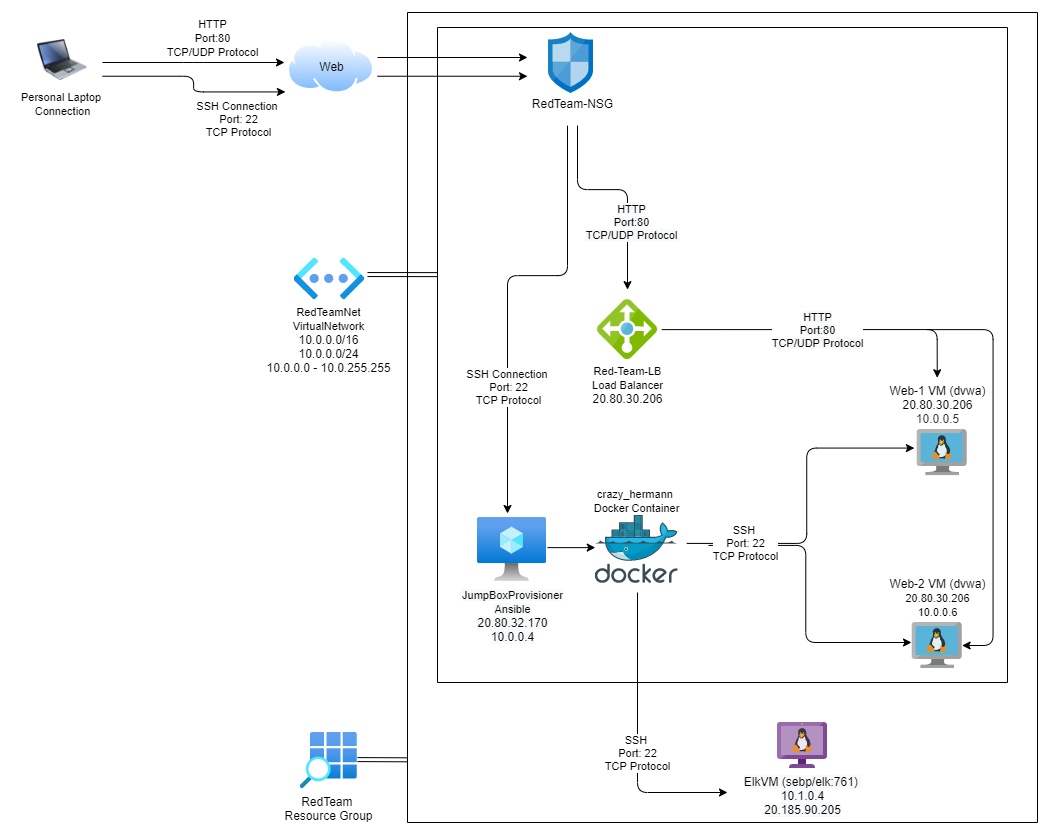

The diagram above was exported from draw.io. Its source (the exported page's mxGraphModel, read from the mxfile embedded in the PNG):
<mxGraphModel dx="1378" dy="880" grid="1" gridSize="10" guides="1" tooltips="1" connect="1" arrows="1" fold="1" page="1" pageScale="1" pageWidth="1100" pageHeight="850" math="0" shadow="0">
  <root>
    <mxCell id="0" />
    <mxCell id="1" parent="0" />
    <mxCell id="SU47ZN8cGkXmduL1PL9v-42" value="" style="rounded=0;whiteSpace=wrap;html=1;direction=south;" vertex="1" parent="1">
      <mxGeometry x="410" y="10" width="630" height="810" as="geometry" />
    </mxCell>
    <mxCell id="SU47ZN8cGkXmduL1PL9v-49" value="" style="rounded=0;whiteSpace=wrap;html=1;direction=south;" vertex="1" parent="1">
      <mxGeometry x="440" y="25" width="570" height="655" as="geometry" />
    </mxCell>
    <mxCell id="SU47ZN8cGkXmduL1PL9v-7" value="" style="edgeStyle=elbowEdgeStyle;elbow=horizontal;endArrow=classic;html=1;" edge="1" parent="1">
      <mxGeometry width="50" height="50" relative="1" as="geometry">
        <mxPoint x="711.0600000000001" y="542.92" as="sourcePoint" />
        <mxPoint x="914" y="640" as="targetPoint" />
        <Array as="points">
          <mxPoint x="808.29" y="566.92" />
        </Array>
      </mxGeometry>
    </mxCell>
    <mxCell id="KcS81fS4ds9RUTDdQTcd-22" value="" style="image;html=1;image=img/lib/clip_art/computers/Laptop_128x128.png" parent="1" vertex="1">
      <mxGeometry x="40" y="25" width="50" height="65" as="geometry" />
    </mxCell>
    <mxCell id="KcS81fS4ds9RUTDdQTcd-23" value="&lt;font style=&quot;font-size: 11px&quot;&gt;Personal Laptop&amp;nbsp;&lt;br&gt;Connection&lt;/font&gt;&lt;br&gt;" style="text;html=1;align=center;verticalAlign=middle;resizable=0;points=[];autosize=1;strokeColor=none;" parent="1" vertex="1">
      <mxGeometry x="15" y="86.23999999999998" width="100" height="30" as="geometry" />
    </mxCell>
    <mxCell id="KcS81fS4ds9RUTDdQTcd-52" value="&lt;font style=&quot;background-color: rgb(248 , 249 , 250) ; font-size: 11px&quot;&gt;JumpBoxProvisioner&lt;br&gt;Ansible&lt;br&gt;&lt;/font&gt;&lt;font style=&quot;background-color: rgb(248 , 249 , 250)&quot;&gt;20.80.32.170&lt;br&gt;10.0.0.4&lt;/font&gt;" style="aspect=fixed;html=1;points=[];align=center;image;fontSize=12;image=img/lib/azure2/compute/Virtual_Machine.svg;" parent="1" vertex="1">
      <mxGeometry x="480" y="514.92" width="69" height="64" as="geometry" />
    </mxCell>
    <mxCell id="KcS81fS4ds9RUTDdQTcd-56" value="" style="aspect=fixed;html=1;points=[];align=center;image;fontSize=12;image=img/lib/mscae/Docker.svg;" parent="1" vertex="1">
      <mxGeometry x="597.77" y="512.92" width="82.93" height="68" as="geometry" />
    </mxCell>
    <mxCell id="KcS81fS4ds9RUTDdQTcd-59" value="" style="aspect=fixed;html=1;points=[];align=center;image;fontSize=12;image=img/lib/mscae/VM_Linux.svg;" parent="1" vertex="1">
      <mxGeometry x="919.63" y="427.12" width="50" height="46" as="geometry" />
    </mxCell>
    <mxCell id="KcS81fS4ds9RUTDdQTcd-62" value="&lt;div style=&quot;text-align: center&quot;&gt;&lt;span style=&quot;background-color: rgb(255 , 255 , 255) ; font-family: &amp;#34;az_ea_font&amp;#34; , &amp;#34;segoe ui&amp;#34; , &amp;#34;az_font&amp;#34; , , , &amp;#34;blinkmacsystemfont&amp;#34; , &amp;#34;roboto&amp;#34; , &amp;#34;oxygen&amp;#34; , &amp;#34;ubuntu&amp;#34; , &amp;#34;cantarell&amp;#34; , &amp;#34;open sans&amp;#34; , &amp;#34;helvetica neue&amp;#34; , sans-serif&quot;&gt;&lt;font style=&quot;font-size: 12px&quot;&gt;Web-1 VM (dvwa)&lt;/font&gt;&lt;/span&gt;&lt;/div&gt;&lt;div style=&quot;text-align: center&quot;&gt;&lt;span style=&quot;background-color: rgb(255 , 255 , 255) ; font-family: &amp;#34;az_ea_font&amp;#34; , &amp;#34;segoe ui&amp;#34; , &amp;#34;az_font&amp;#34; , , , &amp;#34;blinkmacsystemfont&amp;#34; , &amp;#34;roboto&amp;#34; , &amp;#34;oxygen&amp;#34; , &amp;#34;ubuntu&amp;#34; , &amp;#34;cantarell&amp;#34; , &amp;#34;open sans&amp;#34; , &amp;#34;helvetica neue&amp;#34; , sans-serif&quot;&gt;&lt;font style=&quot;font-size: 12px&quot;&gt;20.80.30.206&lt;/font&gt;&lt;/span&gt;&lt;/div&gt;&lt;span style=&quot;color: rgb(50 , 49 , 48) ; background-color: rgb(255 , 255 , 255)&quot;&gt;&lt;font style=&quot;font-size: 12px&quot;&gt;10.0.0.5&lt;/font&gt;&lt;/span&gt;" style="text;html=1;align=center;verticalAlign=middle;resizable=0;points=[];autosize=1;strokeColor=none;" parent="1" vertex="1">
      <mxGeometry x="884.63" y="377.12" width="110" height="50" as="geometry" />
    </mxCell>
    <mxCell id="zFaeunoJakqGI8AmNoZm-2" value="&lt;font style=&quot;background-color: rgb(248 , 249 , 250)&quot;&gt;&lt;br&gt;&lt;/font&gt;" style="aspect=fixed;html=1;points=[];align=center;image;fontSize=12;image=img/lib/azure2/networking/Virtual_Networks_Classic.svg;rotation=-90;direction=north;" parent="1" vertex="1">
      <mxGeometry x="310" y="240.03999999999994" width="42.15" height="70.58" as="geometry" />
    </mxCell>
    <mxCell id="zFaeunoJakqGI8AmNoZm-7" value="" style="aspect=fixed;html=1;points=[];align=center;image;fontSize=12;image=img/lib/mscae/Load_Balancer_feature.svg;" parent="1" vertex="1">
      <mxGeometry x="600" y="297.12" width="60" height="60" as="geometry" />
    </mxCell>
    <mxCell id="zFaeunoJakqGI8AmNoZm-8" value="" style="aspect=fixed;html=1;points=[];align=center;image;fontSize=12;image=img/lib/mscae/Network_Security_Groups_Classic.svg;" parent="1" vertex="1">
      <mxGeometry x="550.98" y="30" width="45.32" height="61.24" as="geometry" />
    </mxCell>
    <mxCell id="zFaeunoJakqGI8AmNoZm-12" value="RedTeam-NSG" style="text;html=1;align=center;verticalAlign=middle;resizable=0;points=[];autosize=1;strokeColor=none;" parent="1" vertex="1">
      <mxGeometry x="525.49" y="91.24000000000007" width="100" height="20" as="geometry" />
    </mxCell>
    <mxCell id="zFaeunoJakqGI8AmNoZm-13" value="&lt;font style=&quot;font-size: 11px&quot;&gt;crazy_hermann &lt;br&gt;Docker Container&lt;/font&gt;" style="text;html=1;align=center;verticalAlign=middle;resizable=0;points=[];autosize=1;strokeColor=none;" parent="1" vertex="1">
      <mxGeometry x="589.24" y="482.9200000000001" width="100" height="30" as="geometry" />
    </mxCell>
    <mxCell id="zFaeunoJakqGI8AmNoZm-23" value="" style="aspect=fixed;perimeter=ellipsePerimeter;html=1;align=center;shadow=0;dashed=0;spacingTop=3;image;image=img/lib/active_directory/internet_cloud.svg;" parent="1" vertex="1">
      <mxGeometry x="290" y="36.24" width="87.3" height="55" as="geometry" />
    </mxCell>
    <mxCell id="zFaeunoJakqGI8AmNoZm-31" value="" style="endArrow=classic;html=1;" parent="1" edge="1">
      <mxGeometry relative="1" as="geometry">
        <mxPoint x="550" y="545.12" as="sourcePoint" />
        <mxPoint x="597.77" y="545.12" as="targetPoint" />
      </mxGeometry>
    </mxCell>
    <mxCell id="zFaeunoJakqGI8AmNoZm-50" value="Web" style="text;html=1;align=center;verticalAlign=middle;resizable=0;points=[];autosize=1;strokeColor=none;" parent="1" vertex="1">
      <mxGeometry x="313.65" y="53.739999999999995" width="40" height="20" as="geometry" />
    </mxCell>
    <mxCell id="zFaeunoJakqGI8AmNoZm-11" value="&lt;font style=&quot;font-size: 11px&quot;&gt;Red-Team-LB&lt;br&gt;Load Balancer&lt;/font&gt;&lt;br&gt;20.80.30.206" style="text;html=1;align=center;verticalAlign=middle;resizable=0;points=[];autosize=1;strokeColor=none;" parent="1" vertex="1">
      <mxGeometry x="585" y="357.12" width="90" height="50" as="geometry" />
    </mxCell>
    <mxCell id="SU47ZN8cGkXmduL1PL9v-6" value="" style="edgeStyle=elbowEdgeStyle;elbow=horizontal;endArrow=classic;html=1;entryX=-0.055;entryY=0.401;entryDx=0;entryDy=0;entryPerimeter=0;" edge="1" parent="1" target="KcS81fS4ds9RUTDdQTcd-59">
      <mxGeometry width="50" height="50" relative="1" as="geometry">
        <mxPoint x="689.24" y="540.92" as="sourcePoint" />
        <mxPoint x="900" y="447.12" as="targetPoint" />
        <Array as="points">
          <mxPoint x="809.24" y="494.91999999999996" />
        </Array>
      </mxGeometry>
    </mxCell>
    <mxCell id="SU47ZN8cGkXmduL1PL9v-24" value="SSH&amp;nbsp;&lt;br&gt;Port: 22&lt;br&gt;TCP Protocol" style="edgeLabel;html=1;align=center;verticalAlign=middle;resizable=0;points=[];" vertex="1" connectable="0" parent="SU47ZN8cGkXmduL1PL9v-6">
      <mxGeometry x="-0.731" y="-2" relative="1" as="geometry">
        <mxPoint x="15" y="-3" as="offset" />
      </mxGeometry>
    </mxCell>
    <mxCell id="SU47ZN8cGkXmduL1PL9v-10" value="" style="edgeStyle=elbowEdgeStyle;elbow=vertical;endArrow=classic;html=1;strokeWidth=1;" edge="1" parent="1">
      <mxGeometry width="50" height="50" relative="1" as="geometry">
        <mxPoint x="570" y="123.12" as="sourcePoint" />
        <mxPoint x="510" y="511" as="targetPoint" />
        <Array as="points">
          <mxPoint x="510" y="273.12" />
          <mxPoint x="480" y="187.12" />
          <mxPoint x="585.11" y="187.12" />
        </Array>
      </mxGeometry>
    </mxCell>
    <mxCell id="SU47ZN8cGkXmduL1PL9v-17" value="&lt;font style=&quot;font-size: 11px&quot;&gt;SSH Connection&amp;nbsp;&lt;br&gt;Port: 22&lt;br&gt;TCP Protocol&lt;/font&gt;" style="edgeLabel;html=1;align=center;verticalAlign=middle;resizable=0;points=[];" vertex="1" connectable="0" parent="SU47ZN8cGkXmduL1PL9v-10">
      <mxGeometry x="0.432" relative="1" as="geometry">
        <mxPoint as="offset" />
      </mxGeometry>
    </mxCell>
    <mxCell id="SU47ZN8cGkXmduL1PL9v-12" value="" style="edgeStyle=elbowEdgeStyle;elbow=vertical;endArrow=classic;html=1;strokeWidth=1;" edge="1" parent="1">
      <mxGeometry width="50" height="50" relative="1" as="geometry">
        <mxPoint x="580" y="123.12" as="sourcePoint" />
        <mxPoint x="630" y="287.12" as="targetPoint" />
        <Array as="points">
          <mxPoint x="640" y="187.12" />
        </Array>
      </mxGeometry>
    </mxCell>
    <mxCell id="SU47ZN8cGkXmduL1PL9v-40" value="&lt;span style=&quot;font-family: &amp;#34;helvetica&amp;#34; ; background-color: rgb(248 , 249 , 250)&quot;&gt;HTTP&lt;/span&gt;&lt;br style=&quot;font-family: &amp;#34;helvetica&amp;#34; ; background-color: rgb(248 , 249 , 250)&quot;&gt;&lt;span style=&quot;font-family: &amp;#34;helvetica&amp;#34; ; background-color: rgb(248 , 249 , 250)&quot;&gt;Port:80&lt;/span&gt;&lt;br style=&quot;font-family: &amp;#34;helvetica&amp;#34; ; background-color: rgb(248 , 249 , 250)&quot;&gt;&lt;span style=&quot;font-family: &amp;#34;helvetica&amp;#34; ; background-color: rgb(248 , 249 , 250)&quot;&gt;TCP/UDP Protocol&lt;/span&gt;" style="edgeLabel;html=1;align=center;verticalAlign=middle;resizable=0;points=[];" vertex="1" connectable="0" parent="SU47ZN8cGkXmduL1PL9v-12">
      <mxGeometry x="0.3689" y="3" relative="1" as="geometry">
        <mxPoint y="-1" as="offset" />
      </mxGeometry>
    </mxCell>
    <mxCell id="KcS81fS4ds9RUTDdQTcd-60" value="Web-2 VM (dvwa)&lt;br&gt;&lt;font style=&quot;font-size: 11px&quot;&gt;&lt;span style=&quot;font-family: &amp;#34;az_ea_font&amp;#34; , &amp;#34;segoe ui&amp;#34; , &amp;#34;az_font&amp;#34; , , , &amp;#34;blinkmacsystemfont&amp;#34; , &amp;#34;roboto&amp;#34; , &amp;#34;oxygen&amp;#34; , &amp;#34;ubuntu&amp;#34; , &amp;#34;cantarell&amp;#34; , &amp;#34;open sans&amp;#34; , &amp;#34;helvetica neue&amp;#34; , sans-serif ; background-color: rgb(255 , 255 , 255)&quot;&gt;20.80.30.206&lt;br&gt;&lt;/span&gt;10.0.0.6&lt;/font&gt;" style="text;html=1;align=center;verticalAlign=middle;resizable=0;points=[];autosize=1;strokeColor=none;" parent="1" vertex="1">
      <mxGeometry x="884.63" y="570" width="110" height="50" as="geometry" />
    </mxCell>
    <mxCell id="KcS81fS4ds9RUTDdQTcd-61" value="" style="aspect=fixed;html=1;points=[];align=center;image;fontSize=12;image=img/lib/mscae/VM_Linux.svg;" parent="1" vertex="1">
      <mxGeometry x="914.63" y="620" width="50" height="46" as="geometry" />
    </mxCell>
    <mxCell id="SU47ZN8cGkXmduL1PL9v-26" value="&lt;span style=&quot;background-color: rgb(248 , 249 , 250)&quot;&gt;ElkVM (sebp/elk:761)&amp;nbsp;&lt;/span&gt;&lt;br style=&quot;background-color: rgb(248 , 249 , 250)&quot;&gt;&lt;span style=&quot;background-color: rgb(248 , 249 , 250)&quot;&gt;10.1.0.4&lt;/span&gt;&lt;br style=&quot;background-color: rgb(248 , 249 , 250)&quot;&gt;&lt;span style=&quot;background-color: rgb(248 , 249 , 250)&quot;&gt;20.185.90.205&lt;/span&gt;" style="aspect=fixed;html=1;points=[];align=center;image;fontSize=12;image=img/lib/mscae/VM_Linux_Non_Azure.svg;" vertex="1" parent="1">
      <mxGeometry x="780" y="720" width="50" height="46" as="geometry" />
    </mxCell>
    <mxCell id="SU47ZN8cGkXmduL1PL9v-29" value="" style="edgeStyle=segmentEdgeStyle;endArrow=classic;html=1;strokeWidth=1;entryX=0.501;entryY=-0.037;entryDx=0;entryDy=0;entryPerimeter=0;" edge="1" parent="1" target="KcS81fS4ds9RUTDdQTcd-62">
      <mxGeometry width="50" height="50" relative="1" as="geometry">
        <mxPoint x="664.24" y="327.12" as="sourcePoint" />
        <mxPoint x="714.24" y="277.12" as="targetPoint" />
      </mxGeometry>
    </mxCell>
    <mxCell id="SU47ZN8cGkXmduL1PL9v-32" value="&lt;font style=&quot;font-size: 11px&quot;&gt;&lt;span style=&quot;background-color: rgb(248 , 249 , 250)&quot;&gt;HTTP&lt;/span&gt;&lt;br style=&quot;background-color: rgb(248 , 249 , 250)&quot;&gt;&lt;span style=&quot;background-color: rgb(248 , 249 , 250)&quot;&gt;Port:80&lt;/span&gt;&lt;br style=&quot;background-color: rgb(248 , 249 , 250)&quot;&gt;&lt;span style=&quot;background-color: rgb(248 , 249 , 250)&quot;&gt;TCP/UDP Protocol&lt;/span&gt;&lt;/font&gt;" style="edgeLabel;html=1;align=center;verticalAlign=middle;resizable=0;points=[];" vertex="1" connectable="0" parent="SU47ZN8cGkXmduL1PL9v-29">
      <mxGeometry x="0.007" y="1" relative="1" as="geometry">
        <mxPoint x="-8" y="1" as="offset" />
      </mxGeometry>
    </mxCell>
    <mxCell id="SU47ZN8cGkXmduL1PL9v-31" value="" style="edgeStyle=elbowEdgeStyle;elbow=horizontal;endArrow=classic;html=1;strokeWidth=1;" edge="1" parent="1" target="KcS81fS4ds9RUTDdQTcd-61">
      <mxGeometry width="50" height="50" relative="1" as="geometry">
        <mxPoint x="930" y="327.12" as="sourcePoint" />
        <mxPoint x="975.55" y="657.12" as="targetPoint" />
        <Array as="points">
          <mxPoint x="995.55" y="497.12" />
        </Array>
      </mxGeometry>
    </mxCell>
    <mxCell id="SU47ZN8cGkXmduL1PL9v-35" value="" style="endArrow=classic;html=1;strokeWidth=1;" edge="1" parent="1">
      <mxGeometry width="50" height="50" relative="1" as="geometry">
        <mxPoint x="380" y="55" as="sourcePoint" />
        <mxPoint x="530" y="55" as="targetPoint" />
      </mxGeometry>
    </mxCell>
    <mxCell id="SU47ZN8cGkXmduL1PL9v-46" value="" style="edgeStyle=elbowEdgeStyle;elbow=horizontal;endArrow=classic;html=1;strokeWidth=1;" edge="1" parent="1">
      <mxGeometry width="50" height="50" relative="1" as="geometry">
        <mxPoint x="105" y="60" as="sourcePoint" />
        <mxPoint x="287" y="60" as="targetPoint" />
      </mxGeometry>
    </mxCell>
    <mxCell id="SU47ZN8cGkXmduL1PL9v-47" value="" style="edgeStyle=elbowEdgeStyle;elbow=horizontal;endArrow=classic;html=1;strokeWidth=1;entryX=-0.024;entryY=0.967;entryDx=0;entryDy=0;entryPerimeter=0;" edge="1" parent="1" target="zFaeunoJakqGI8AmNoZm-23">
      <mxGeometry width="50" height="50" relative="1" as="geometry">
        <mxPoint x="105" y="73.74" as="sourcePoint" />
        <mxPoint x="280" y="90" as="targetPoint" />
      </mxGeometry>
    </mxCell>
    <mxCell id="SU47ZN8cGkXmduL1PL9v-61" value="SSH Connection&amp;nbsp;&lt;br&gt;Port: 22&lt;br&gt;TCP Protocol" style="edgeLabel;html=1;align=center;verticalAlign=middle;resizable=0;points=[];" vertex="1" connectable="0" parent="SU47ZN8cGkXmduL1PL9v-47">
      <mxGeometry x="0.3837" y="-4" relative="1" as="geometry">
        <mxPoint x="13" y="23" as="offset" />
      </mxGeometry>
    </mxCell>
    <mxCell id="zFaeunoJakqGI8AmNoZm-45" value="RedTeam &lt;br&gt;Resource Group" style="aspect=fixed;html=1;points=[];align=center;image;fontSize=12;image=img/lib/azure2/general/Resource_Group_List.svg;" parent="1" vertex="1">
      <mxGeometry x="302.76000000000005" y="730" width="56.64" height="55.8" as="geometry" />
    </mxCell>
    <mxCell id="SU47ZN8cGkXmduL1PL9v-52" value="" style="shape=link;html=1;strokeWidth=1;" edge="1" parent="1">
      <mxGeometry width="100" relative="1" as="geometry">
        <mxPoint x="370" y="272.03999999999996" as="sourcePoint" />
        <mxPoint x="440" y="272.12" as="targetPoint" />
      </mxGeometry>
    </mxCell>
    <mxCell id="SU47ZN8cGkXmduL1PL9v-54" value="" style="shape=link;html=1;strokeWidth=1;" edge="1" parent="1">
      <mxGeometry width="100" relative="1" as="geometry">
        <mxPoint x="360" y="757.08" as="sourcePoint" />
        <mxPoint x="410" y="757.3100000000001" as="targetPoint" />
      </mxGeometry>
    </mxCell>
    <mxCell id="SU47ZN8cGkXmduL1PL9v-55" value="&lt;font style=&quot;font-size: 11px&quot;&gt;RedTeamNet&lt;br&gt;VirtualNetwork&lt;/font&gt;&lt;br&gt;10.0.0.0/16&lt;br&gt;10.0.0.0/24&lt;br&gt;10.0.0.0 - 10.0.255.255" style="text;html=1;align=center;verticalAlign=middle;resizable=0;points=[];autosize=1;strokeColor=none;" vertex="1" parent="1">
      <mxGeometry x="261.08000000000004" y="297.12" width="140" height="80" as="geometry" />
    </mxCell>
    <mxCell id="SU47ZN8cGkXmduL1PL9v-62" value="&lt;span style=&quot;font-size: 11px&quot;&gt;HTTP&lt;/span&gt;&lt;br style=&quot;font-size: 11px&quot;&gt;&lt;span style=&quot;font-size: 11px&quot;&gt;Port:80&lt;/span&gt;&lt;br style=&quot;font-size: 11px&quot;&gt;&lt;span style=&quot;font-size: 11px&quot;&gt;TCP/UDP Protocol&lt;/span&gt;" style="text;html=1;align=center;verticalAlign=middle;resizable=0;points=[];autosize=1;strokeColor=none;" vertex="1" parent="1">
      <mxGeometry x="160" y="9.999999999999998" width="110" height="50" as="geometry" />
    </mxCell>
    <mxCell id="SU47ZN8cGkXmduL1PL9v-65" value="" style="endArrow=classic;html=1;strokeWidth=1;" edge="1" parent="1">
      <mxGeometry width="50" height="50" relative="1" as="geometry">
        <mxPoint x="380" y="73.74" as="sourcePoint" />
        <mxPoint x="530" y="73.74" as="targetPoint" />
      </mxGeometry>
    </mxCell>
    <mxCell id="SU47ZN8cGkXmduL1PL9v-68" value="" style="edgeStyle=elbowEdgeStyle;elbow=vertical;endArrow=classic;html=1;strokeWidth=1;" edge="1" parent="1">
      <mxGeometry width="50" height="50" relative="1" as="geometry">
        <mxPoint x="640" y="590" as="sourcePoint" />
        <mxPoint x="730" y="790" as="targetPoint" />
        <Array as="points">
          <mxPoint x="630" y="790" />
        </Array>
      </mxGeometry>
    </mxCell>
    <mxCell id="SU47ZN8cGkXmduL1PL9v-69" value="SSH&amp;nbsp;&lt;br&gt;Port: 22&lt;br&gt;TCP Protocol" style="edgeLabel;html=1;align=center;verticalAlign=middle;resizable=0;points=[];" vertex="1" connectable="0" parent="SU47ZN8cGkXmduL1PL9v-68">
      <mxGeometry x="-0.071" y="-2" relative="1" as="geometry">
        <mxPoint x="1" y="26" as="offset" />
      </mxGeometry>
    </mxCell>
  </root>
</mxGraphModel>